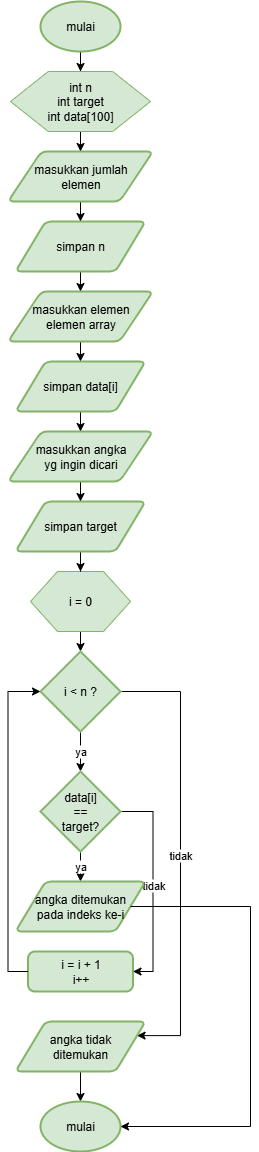

The diagram above was exported from draw.io. Its source (the exported page's mxGraphModel, read from the mxfile embedded in the PNG):
<mxGraphModel dx="1123" dy="710" grid="1" gridSize="10" guides="1" tooltips="1" connect="1" arrows="1" fold="1" page="1" pageScale="1" pageWidth="850" pageHeight="1100" math="0" shadow="0">
  <root>
    <mxCell id="0" />
    <mxCell id="1" parent="0" />
    <mxCell id="niiO-S8osDeKkpv25FEu-5" value="" style="edgeStyle=orthogonalEdgeStyle;rounded=0;orthogonalLoop=1;jettySize=auto;html=1;" edge="1" parent="1" source="niiO-S8osDeKkpv25FEu-1" target="niiO-S8osDeKkpv25FEu-2">
      <mxGeometry relative="1" as="geometry" />
    </mxCell>
    <mxCell id="niiO-S8osDeKkpv25FEu-1" value="mulai" style="strokeWidth=2;html=1;shape=mxgraph.flowchart.start_1;whiteSpace=wrap;fillColor=#d5e8d4;strokeColor=#82b366;" vertex="1" parent="1">
      <mxGeometry x="270" y="20" width="80" height="50" as="geometry" />
    </mxCell>
    <mxCell id="niiO-S8osDeKkpv25FEu-8" value="" style="edgeStyle=orthogonalEdgeStyle;rounded=0;orthogonalLoop=1;jettySize=auto;html=1;" edge="1" parent="1" source="niiO-S8osDeKkpv25FEu-2" target="niiO-S8osDeKkpv25FEu-6">
      <mxGeometry relative="1" as="geometry" />
    </mxCell>
    <mxCell id="niiO-S8osDeKkpv25FEu-2" value="" style="verticalLabelPosition=bottom;verticalAlign=top;html=1;shape=hexagon;perimeter=hexagonPerimeter2;arcSize=6;size=0.27;fillColor=#d5e8d4;strokeColor=#82b366;" vertex="1" parent="1">
      <mxGeometry x="240" y="90" width="140" height="60" as="geometry" />
    </mxCell>
    <mxCell id="niiO-S8osDeKkpv25FEu-3" value="int n&lt;div&gt;int&amp;nbsp;&lt;span style=&quot;background-color: transparent; color: light-dark(rgb(0, 0, 0), rgb(255, 255, 255));&quot;&gt;target&lt;/span&gt;&lt;/div&gt;&lt;div&gt;&lt;span style=&quot;background-color: transparent; color: light-dark(rgb(0, 0, 0), rgb(255, 255, 255));&quot;&gt;int data[100]&lt;/span&gt;&lt;/div&gt;" style="text;html=1;align=center;verticalAlign=middle;whiteSpace=wrap;rounded=0;" vertex="1" parent="1">
      <mxGeometry x="270" y="105" width="80" height="30" as="geometry" />
    </mxCell>
    <mxCell id="niiO-S8osDeKkpv25FEu-10" value="" style="edgeStyle=orthogonalEdgeStyle;rounded=0;orthogonalLoop=1;jettySize=auto;html=1;" edge="1" parent="1" source="niiO-S8osDeKkpv25FEu-6" target="niiO-S8osDeKkpv25FEu-9">
      <mxGeometry relative="1" as="geometry" />
    </mxCell>
    <mxCell id="niiO-S8osDeKkpv25FEu-6" value="masukkan jumlah&lt;div&gt;elemen&lt;/div&gt;" style="shape=parallelogram;html=1;strokeWidth=2;perimeter=parallelogramPerimeter;whiteSpace=wrap;rounded=1;arcSize=12;size=0.23;fillColor=#d5e8d4;strokeColor=#82b366;" vertex="1" parent="1">
      <mxGeometry x="237.5" y="170" width="145" height="50" as="geometry" />
    </mxCell>
    <mxCell id="niiO-S8osDeKkpv25FEu-12" value="" style="edgeStyle=orthogonalEdgeStyle;rounded=0;orthogonalLoop=1;jettySize=auto;html=1;" edge="1" parent="1" source="niiO-S8osDeKkpv25FEu-9" target="niiO-S8osDeKkpv25FEu-11">
      <mxGeometry relative="1" as="geometry" />
    </mxCell>
    <mxCell id="niiO-S8osDeKkpv25FEu-9" value="simpan n" style="shape=parallelogram;html=1;strokeWidth=2;perimeter=parallelogramPerimeter;whiteSpace=wrap;rounded=1;arcSize=12;size=0.23;fillColor=#d5e8d4;strokeColor=#82b366;" vertex="1" parent="1">
      <mxGeometry x="245" y="240" width="130" height="50" as="geometry" />
    </mxCell>
    <mxCell id="niiO-S8osDeKkpv25FEu-18" value="" style="edgeStyle=orthogonalEdgeStyle;rounded=0;orthogonalLoop=1;jettySize=auto;html=1;" edge="1" parent="1" source="niiO-S8osDeKkpv25FEu-11" target="niiO-S8osDeKkpv25FEu-17">
      <mxGeometry relative="1" as="geometry" />
    </mxCell>
    <mxCell id="niiO-S8osDeKkpv25FEu-11" value="masukkan elemen&lt;div&gt;elemen array&lt;/div&gt;" style="shape=parallelogram;html=1;strokeWidth=2;perimeter=parallelogramPerimeter;whiteSpace=wrap;rounded=1;arcSize=12;size=0.23;fillColor=#d5e8d4;strokeColor=#82b366;" vertex="1" parent="1">
      <mxGeometry x="237.5" y="310" width="145" height="50" as="geometry" />
    </mxCell>
    <mxCell id="niiO-S8osDeKkpv25FEu-26" value="" style="edgeStyle=orthogonalEdgeStyle;rounded=0;orthogonalLoop=1;jettySize=auto;html=1;" edge="1" parent="1" source="niiO-S8osDeKkpv25FEu-13" target="niiO-S8osDeKkpv25FEu-24">
      <mxGeometry relative="1" as="geometry" />
    </mxCell>
    <mxCell id="niiO-S8osDeKkpv25FEu-13" value="" style="verticalLabelPosition=bottom;verticalAlign=top;html=1;shape=hexagon;perimeter=hexagonPerimeter2;arcSize=6;size=0.27;fillColor=#d5e8d4;strokeColor=#82b366;" vertex="1" parent="1">
      <mxGeometry x="260" y="590" width="100" height="60" as="geometry" />
    </mxCell>
    <mxCell id="niiO-S8osDeKkpv25FEu-14" value="i = 0" style="text;html=1;align=center;verticalAlign=middle;whiteSpace=wrap;rounded=0;" vertex="1" parent="1">
      <mxGeometry x="280" y="605" width="60" height="30" as="geometry" />
    </mxCell>
    <mxCell id="niiO-S8osDeKkpv25FEu-20" value="" style="edgeStyle=orthogonalEdgeStyle;rounded=0;orthogonalLoop=1;jettySize=auto;html=1;" edge="1" parent="1" source="niiO-S8osDeKkpv25FEu-17" target="niiO-S8osDeKkpv25FEu-19">
      <mxGeometry relative="1" as="geometry" />
    </mxCell>
    <mxCell id="niiO-S8osDeKkpv25FEu-17" value="simpan data[i]" style="shape=parallelogram;html=1;strokeWidth=2;perimeter=parallelogramPerimeter;whiteSpace=wrap;rounded=1;arcSize=12;size=0.23;fillColor=#d5e8d4;strokeColor=#82b366;" vertex="1" parent="1">
      <mxGeometry x="245" y="380" width="130" height="50" as="geometry" />
    </mxCell>
    <mxCell id="niiO-S8osDeKkpv25FEu-22" value="" style="edgeStyle=orthogonalEdgeStyle;rounded=0;orthogonalLoop=1;jettySize=auto;html=1;" edge="1" parent="1" source="niiO-S8osDeKkpv25FEu-19" target="niiO-S8osDeKkpv25FEu-21">
      <mxGeometry relative="1" as="geometry" />
    </mxCell>
    <mxCell id="niiO-S8osDeKkpv25FEu-19" value="masukkan angka&lt;div&gt;yg ingin dicari&lt;/div&gt;" style="shape=parallelogram;html=1;strokeWidth=2;perimeter=parallelogramPerimeter;whiteSpace=wrap;rounded=1;arcSize=12;size=0.23;fillColor=#d5e8d4;strokeColor=#82b366;" vertex="1" parent="1">
      <mxGeometry x="237.5" y="450" width="145" height="50" as="geometry" />
    </mxCell>
    <mxCell id="niiO-S8osDeKkpv25FEu-23" value="" style="edgeStyle=orthogonalEdgeStyle;rounded=0;orthogonalLoop=1;jettySize=auto;html=1;" edge="1" parent="1" source="niiO-S8osDeKkpv25FEu-21" target="niiO-S8osDeKkpv25FEu-13">
      <mxGeometry relative="1" as="geometry" />
    </mxCell>
    <mxCell id="niiO-S8osDeKkpv25FEu-21" value="simpan target" style="shape=parallelogram;html=1;strokeWidth=2;perimeter=parallelogramPerimeter;whiteSpace=wrap;rounded=1;arcSize=12;size=0.23;fillColor=#d5e8d4;strokeColor=#82b366;" vertex="1" parent="1">
      <mxGeometry x="245" y="520" width="130" height="50" as="geometry" />
    </mxCell>
    <mxCell id="niiO-S8osDeKkpv25FEu-28" value="ya" style="edgeStyle=orthogonalEdgeStyle;rounded=0;orthogonalLoop=1;jettySize=auto;html=1;" edge="1" parent="1" source="niiO-S8osDeKkpv25FEu-24" target="niiO-S8osDeKkpv25FEu-27">
      <mxGeometry relative="1" as="geometry" />
    </mxCell>
    <mxCell id="niiO-S8osDeKkpv25FEu-36" value="tidak" style="edgeStyle=orthogonalEdgeStyle;rounded=0;orthogonalLoop=1;jettySize=auto;html=1;entryX=1;entryY=0.25;entryDx=0;entryDy=0;" edge="1" parent="1" source="niiO-S8osDeKkpv25FEu-24" target="niiO-S8osDeKkpv25FEu-34">
      <mxGeometry relative="1" as="geometry">
        <Array as="points">
          <mxPoint x="410" y="710" />
          <mxPoint x="410" y="1054" />
        </Array>
      </mxGeometry>
    </mxCell>
    <mxCell id="niiO-S8osDeKkpv25FEu-24" value="i &amp;lt; n ?" style="strokeWidth=2;html=1;shape=mxgraph.flowchart.decision;whiteSpace=wrap;fillColor=#d5e8d4;strokeColor=#82b366;" vertex="1" parent="1">
      <mxGeometry x="270" y="670" width="80" height="80" as="geometry" />
    </mxCell>
    <mxCell id="niiO-S8osDeKkpv25FEu-31" value="ya" style="edgeStyle=orthogonalEdgeStyle;rounded=0;orthogonalLoop=1;jettySize=auto;html=1;" edge="1" parent="1" source="niiO-S8osDeKkpv25FEu-27" target="niiO-S8osDeKkpv25FEu-30">
      <mxGeometry relative="1" as="geometry" />
    </mxCell>
    <mxCell id="niiO-S8osDeKkpv25FEu-41" value="tidak" style="edgeStyle=orthogonalEdgeStyle;rounded=0;orthogonalLoop=1;jettySize=auto;html=1;exitX=1;exitY=0.5;exitDx=0;exitDy=0;exitPerimeter=0;entryX=1;entryY=0.5;entryDx=0;entryDy=0;" edge="1" parent="1" source="niiO-S8osDeKkpv25FEu-27" target="niiO-S8osDeKkpv25FEu-32">
      <mxGeometry relative="1" as="geometry" />
    </mxCell>
    <mxCell id="niiO-S8osDeKkpv25FEu-27" value="data[i]&lt;div&gt;==&lt;/div&gt;&lt;div&gt;target?&lt;/div&gt;" style="strokeWidth=2;html=1;shape=mxgraph.flowchart.decision;whiteSpace=wrap;fillColor=#d5e8d4;strokeColor=#82b366;" vertex="1" parent="1">
      <mxGeometry x="270" y="790" width="80" height="80" as="geometry" />
    </mxCell>
    <mxCell id="niiO-S8osDeKkpv25FEu-30" value="angka ditemukan&lt;div&gt;pada indeks ke-i&lt;/div&gt;" style="shape=parallelogram;html=1;strokeWidth=2;perimeter=parallelogramPerimeter;whiteSpace=wrap;rounded=1;arcSize=12;size=0.23;fillColor=#d5e8d4;strokeColor=#82b366;" vertex="1" parent="1">
      <mxGeometry x="245" y="900" width="130" height="50" as="geometry" />
    </mxCell>
    <mxCell id="niiO-S8osDeKkpv25FEu-32" value="i = i + 1&lt;div&gt;i++&lt;/div&gt;" style="rounded=1;whiteSpace=wrap;html=1;absoluteArcSize=1;arcSize=14;strokeWidth=2;fillColor=#d5e8d4;strokeColor=#82b366;" vertex="1" parent="1">
      <mxGeometry x="257.5" y="970" width="105" height="40" as="geometry" />
    </mxCell>
    <mxCell id="niiO-S8osDeKkpv25FEu-43" value="" style="edgeStyle=orthogonalEdgeStyle;rounded=0;orthogonalLoop=1;jettySize=auto;html=1;" edge="1" parent="1" source="niiO-S8osDeKkpv25FEu-34" target="niiO-S8osDeKkpv25FEu-38">
      <mxGeometry relative="1" as="geometry" />
    </mxCell>
    <mxCell id="niiO-S8osDeKkpv25FEu-34" value="angka tidak&lt;div&gt;ditemukan&lt;/div&gt;" style="shape=parallelogram;html=1;strokeWidth=2;perimeter=parallelogramPerimeter;whiteSpace=wrap;rounded=1;arcSize=12;size=0.23;fillColor=#d5e8d4;strokeColor=#82b366;" vertex="1" parent="1">
      <mxGeometry x="245" y="1040" width="130" height="50" as="geometry" />
    </mxCell>
    <mxCell id="niiO-S8osDeKkpv25FEu-38" value="mulai" style="strokeWidth=2;html=1;shape=mxgraph.flowchart.start_1;whiteSpace=wrap;fillColor=#d5e8d4;strokeColor=#82b366;" vertex="1" parent="1">
      <mxGeometry x="270" y="1120" width="80" height="50" as="geometry" />
    </mxCell>
    <mxCell id="niiO-S8osDeKkpv25FEu-39" style="edgeStyle=orthogonalEdgeStyle;rounded=0;orthogonalLoop=1;jettySize=auto;html=1;exitX=1;exitY=0.5;exitDx=0;exitDy=0;entryX=1;entryY=0.5;entryDx=0;entryDy=0;entryPerimeter=0;" edge="1" parent="1" source="niiO-S8osDeKkpv25FEu-30" target="niiO-S8osDeKkpv25FEu-38">
      <mxGeometry relative="1" as="geometry">
        <Array as="points">
          <mxPoint x="480" y="925" />
          <mxPoint x="480" y="1145" />
        </Array>
      </mxGeometry>
    </mxCell>
    <mxCell id="niiO-S8osDeKkpv25FEu-42" style="edgeStyle=orthogonalEdgeStyle;rounded=0;orthogonalLoop=1;jettySize=auto;html=1;exitX=0;exitY=0.5;exitDx=0;exitDy=0;entryX=0;entryY=0.5;entryDx=0;entryDy=0;entryPerimeter=0;" edge="1" parent="1" source="niiO-S8osDeKkpv25FEu-32" target="niiO-S8osDeKkpv25FEu-24">
      <mxGeometry relative="1" as="geometry" />
    </mxCell>
  </root>
</mxGraphModel>